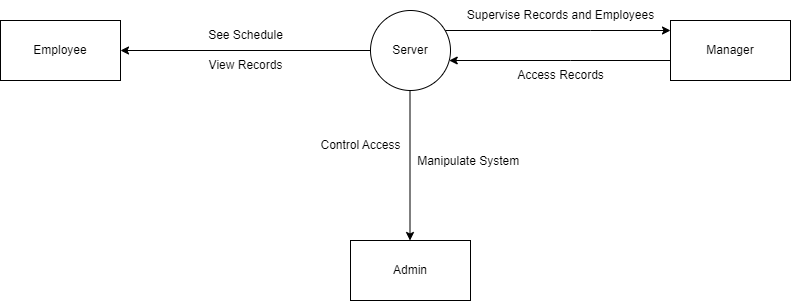

The diagram above was exported from draw.io. Its source (the exported page's mxGraphModel, read from the mxfile embedded in the PNG):
<mxGraphModel dx="1434" dy="792" grid="1" gridSize="10" guides="1" tooltips="1" connect="1" arrows="1" fold="1" page="1" pageScale="1" pageWidth="850" pageHeight="1100" math="0" shadow="0">
  <root>
    <mxCell id="0" />
    <mxCell id="1" parent="0" />
    <mxCell id="xuRt-pZquIzRXmIPEe3I-1" value="Admin" style="rounded=0;whiteSpace=wrap;html=1;" vertex="1" parent="1">
      <mxGeometry x="400" y="460" width="120" height="60" as="geometry" />
    </mxCell>
    <mxCell id="xuRt-pZquIzRXmIPEe3I-10" style="edgeStyle=orthogonalEdgeStyle;rounded=0;orthogonalLoop=1;jettySize=auto;html=1;fontSize=12;startArrow=none;startFill=0;" edge="1" parent="1" source="xuRt-pZquIzRXmIPEe3I-2" target="xuRt-pZquIzRXmIPEe3I-4">
      <mxGeometry relative="1" as="geometry">
        <Array as="points">
          <mxPoint x="620" y="280" />
          <mxPoint x="620" y="280" />
        </Array>
      </mxGeometry>
    </mxCell>
    <mxCell id="xuRt-pZquIzRXmIPEe3I-2" value="Manager" style="rounded=0;whiteSpace=wrap;html=1;" vertex="1" parent="1">
      <mxGeometry x="720" y="240" width="120" height="60" as="geometry" />
    </mxCell>
    <mxCell id="xuRt-pZquIzRXmIPEe3I-3" value="Employee" style="rounded=0;whiteSpace=wrap;html=1;" vertex="1" parent="1">
      <mxGeometry x="50" y="240" width="120" height="60" as="geometry" />
    </mxCell>
    <mxCell id="xuRt-pZquIzRXmIPEe3I-5" style="edgeStyle=orthogonalEdgeStyle;rounded=0;orthogonalLoop=1;jettySize=auto;html=1;" edge="1" parent="1">
      <mxGeometry relative="1" as="geometry">
        <mxPoint x="459.5" y="310" as="sourcePoint" />
        <mxPoint x="459.5" y="460" as="targetPoint" />
      </mxGeometry>
    </mxCell>
    <mxCell id="xuRt-pZquIzRXmIPEe3I-8" value="Manipulate System&amp;nbsp;&amp;nbsp;" style="edgeLabel;html=1;align=center;verticalAlign=middle;resizable=0;points=[];fontSize=12;" vertex="1" connectable="0" parent="xuRt-pZquIzRXmIPEe3I-5">
      <mxGeometry x="-0.1867" y="2" relative="1" as="geometry">
        <mxPoint x="59" y="9" as="offset" />
      </mxGeometry>
    </mxCell>
    <mxCell id="xuRt-pZquIzRXmIPEe3I-6" style="edgeStyle=orthogonalEdgeStyle;rounded=0;orthogonalLoop=1;jettySize=auto;html=1;startArrow=none;startFill=0;endArrow=classic;endFill=1;" edge="1" parent="1" source="xuRt-pZquIzRXmIPEe3I-4">
      <mxGeometry relative="1" as="geometry">
        <mxPoint x="720" y="250" as="targetPoint" />
        <Array as="points">
          <mxPoint x="640" y="250" />
          <mxPoint x="640" y="250" />
        </Array>
      </mxGeometry>
    </mxCell>
    <mxCell id="xuRt-pZquIzRXmIPEe3I-7" style="edgeStyle=orthogonalEdgeStyle;rounded=0;orthogonalLoop=1;jettySize=auto;html=1;" edge="1" parent="1" source="xuRt-pZquIzRXmIPEe3I-4" target="xuRt-pZquIzRXmIPEe3I-3">
      <mxGeometry relative="1" as="geometry" />
    </mxCell>
    <mxCell id="xuRt-pZquIzRXmIPEe3I-4" value="Server" style="ellipse;whiteSpace=wrap;html=1;aspect=fixed;" vertex="1" parent="1">
      <mxGeometry x="420" y="230" width="80" height="80" as="geometry" />
    </mxCell>
    <mxCell id="xuRt-pZquIzRXmIPEe3I-9" value="Control Access" style="text;html=1;align=center;verticalAlign=middle;resizable=0;points=[];autosize=1;strokeColor=none;fillColor=none;" vertex="1" parent="1">
      <mxGeometry x="360" y="350" width="100" height="30" as="geometry" />
    </mxCell>
    <mxCell id="xuRt-pZquIzRXmIPEe3I-11" value="Supervise Records and Employees" style="text;html=1;align=center;verticalAlign=middle;resizable=0;points=[];autosize=1;strokeColor=none;fillColor=none;fontSize=12;" vertex="1" parent="1">
      <mxGeometry x="505" y="220" width="210" height="30" as="geometry" />
    </mxCell>
    <mxCell id="xuRt-pZquIzRXmIPEe3I-12" value="Access Records" style="text;html=1;align=center;verticalAlign=middle;resizable=0;points=[];autosize=1;strokeColor=none;fillColor=none;fontSize=12;" vertex="1" parent="1">
      <mxGeometry x="555" y="280" width="110" height="30" as="geometry" />
    </mxCell>
    <mxCell id="xuRt-pZquIzRXmIPEe3I-13" value="See Schedule" style="text;html=1;align=center;verticalAlign=middle;resizable=0;points=[];autosize=1;strokeColor=none;fillColor=none;fontSize=12;" vertex="1" parent="1">
      <mxGeometry x="245" y="240" width="100" height="30" as="geometry" />
    </mxCell>
    <mxCell id="xuRt-pZquIzRXmIPEe3I-15" value="View Records" style="text;html=1;align=center;verticalAlign=middle;resizable=0;points=[];autosize=1;strokeColor=none;fillColor=none;fontSize=12;" vertex="1" parent="1">
      <mxGeometry x="245" y="270" width="100" height="30" as="geometry" />
    </mxCell>
  </root>
</mxGraphModel>